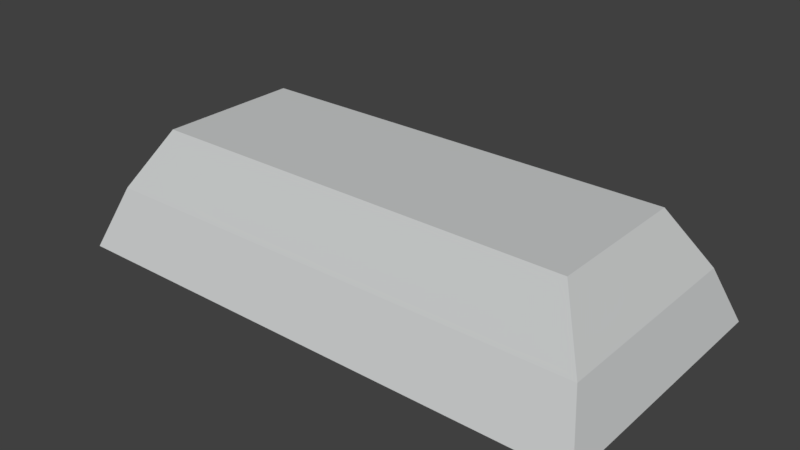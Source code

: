 # Source: IronBar.blend  (saved by Blender 2.77.0; exported with 4.5.12 LTS)
import bpy
from mathutils import Matrix  # noqa: F401  (used for matrix-valued properties, if any)

bpy.ops.wm.read_factory_settings(use_empty=True)
scene = bpy.context.scene
scene.name = 'Scene'

# ---- collections
col_collection_1 = bpy.data.collections.new('Collection 1'); scene.collection.children.link(col_collection_1)

# ---- materials (node trees are filled in below, after node groups)
mat_iron = bpy.data.materials.new('Iron')
mat_iron.alpha_threshold = 0.0
mat_iron.use_transparent_shadow = False
mat_iron.diffuse_color = (0.5972, 0.6105, 0.6105, 1.0)
mat_iron.roughness = 0.5

# ---- material node trees

# ---- world
world_world = bpy.data.worlds.new('World'); scene.world = world_world
world_world.color = (0.05088, 0.05088, 0.05088)
world_world.use_sun_shadow = False
world_world.sun_shadow_jitter_overblur = 0.0
world_world.cycles.sampling_method = 'MANUAL'

# ---- meshes
me_cube_001 = bpy.data.meshes.new('Cube.001')
me_cube_001.from_pydata([(-0.6743, -0.3362, -0.1819), (-0.5425, -0.1824, 0.1101), (-0.6743, 0.3362, -0.1819), (-0.5425, 0.1824, 0.1101), (0.6743, -0.3362, -0.1819), (0.5425, -0.1824, 0.1101), (0.6743, 0.3362, -0.1819), (0.5425, 0.1824, 0.1101), (-0.6287, -0.268, -0.03589), (-0.6287, 0.268, -0.03589), (0.6287, 0.268, -0.03589), (0.6287, -0.268, -0.03589)], [], [(8, 9, 2, 0), (9, 10, 6, 2), (10, 11, 4, 6), (11, 8, 0, 4), (0, 2, 6, 4), (5, 7, 3, 1), (5, 1, 8, 11), (7, 5, 11, 10), (3, 7, 10, 9), (1, 3, 9, 8)])
me_cube_001.materials.append(mat_iron)
me_cube_001.use_remesh_preserve_volume = False
me_cube_001.use_remesh_preserve_attributes = False
me_cube_001.use_mirror_vertex_groups = False
me_cube_001.update()

# ---- objects
ob_iron = bpy.data.objects.new('Iron', me_cube_001)

# ---- transforms, parenting, visibility, modifiers, constraints
ob_iron.location = (0.0, 0.0, 0.1835)
ob_iron.lineart.crease_threshold = 0.0

# ---- collection membership
col_collection_1.objects.link(ob_iron)

# ---- scene / render settings (as saved in the file)
scene.frame_start = 1; scene.frame_end = 250; scene.frame_set(1)
scene.render.engine = 'BLENDER_EEVEE_NEXT'
scene.render.resolution_percentage = 50
scene.render.dither_intensity = 0.0
scene.cycles.use_denoising = False
scene.cycles.samples = 128
scene.cycles.sampling_pattern = 'TABULATED_SOBOL'
scene.cycles.light_sampling_threshold = 0.0
scene.cycles.use_adaptive_sampling = False
scene.cycles.use_light_tree = False
scene.cycles.blur_glossy = 0.0
scene.cycles.sample_clamp_indirect = 0.0
scene.view_settings.view_transform = 'Standard'
bpy.context.view_layer.update()

# ---- added for rendering (the .blend has no active camera and no usable light): camera, sun
cam_auto = bpy.data.cameras.new('AutoCamera')
cam_auto.lens = 50.0
cam_auto.sensor_width = 36.0
cam_auto.clip_end = 1000.0
ob_auto_camera = bpy.data.objects.new('AutoCamera', cam_auto)
scene.collection.objects.link(ob_auto_camera)
ob_auto_camera.location = (1.42013, -1.70416, 1.2837)
ob_auto_camera.rotation_euler = (1.09748, -7.21219e-08, 0.694738)
scene.camera = ob_auto_camera
light_auto_sun = bpy.data.lights.new('AutoSun', 'SUN')
light_auto_sun.energy = 3.0
light_auto_sun.angle = 0.0523599
ob_auto_sun = bpy.data.objects.new('AutoSun', light_auto_sun)
scene.collection.objects.link(ob_auto_sun)
ob_auto_sun.rotation_euler = (0.872665, 0.174533, 0.523599)
bpy.context.view_layer.update()
